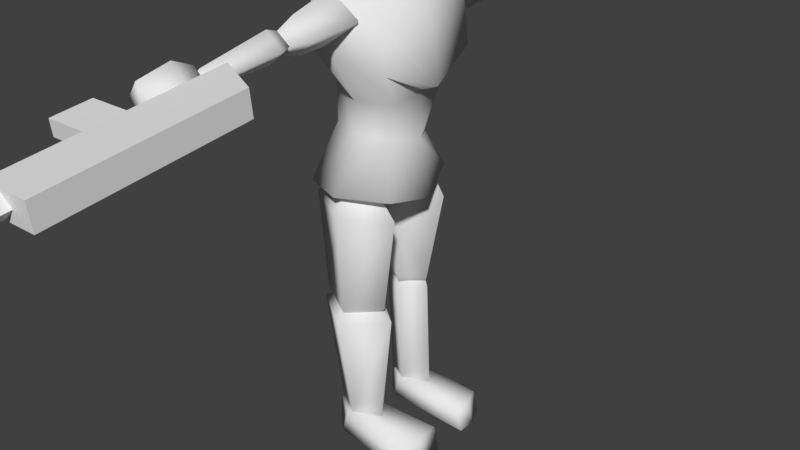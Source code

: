 # Source: zombiegunner.blend  (saved by Blender 2.78.0; exported with 4.5.12 LTS)
import bpy
from mathutils import Matrix  # noqa: F401  (used for matrix-valued properties, if any)

bpy.ops.wm.read_factory_settings(use_empty=True)
scene = bpy.context.scene
scene.name = 'Scene'

# ---- collections
col_collection_1 = bpy.data.collections.new('Collection 1'); scene.collection.children.link(col_collection_1)

# ---- materials (node trees are filled in below, after node groups)
mat_vc = bpy.data.materials.new('vc')
mat_vc.alpha_threshold = 0.0
mat_vc.use_transparent_shadow = False
mat_vc.roughness = 0.5
mat_vc.line_color = (0.0, 0.0, 0.0, 1.0)

# ---- material node trees

# ---- world
world_world = bpy.data.worlds.new('World'); scene.world = world_world
world_world.color = (0.05088, 0.05088, 0.05088)
world_world.use_sun_shadow = False
world_world.sun_shadow_jitter_overblur = 0.0
world_world.cycles.sampling_method = 'MANUAL'

# ---- meshes
me_cube_001 = bpy.data.meshes.new('Cube.001')
me_cube_001.from_pydata([(-3.671, -2.55, 30.03), (-3.695, -2.55, 31.92), (-3.671, -0.6448, 30.03), (-3.695, -0.6448, 31.92), (-1.981, -2.55, 31.54), (-2.005, -2.55, 33.43), (-1.776, -0.6448, 31.72), (-1.8, -0.6448, 33.62), (-2.928, -1.358, 31.07), (-2.943, -1.358, 32.21), (-2.928, 1.307, 31.07), (-2.943, 1.307, 32.21), (-2.582, -1.358, 31.38), (-2.597, -1.358, 32.52), (-2.582, 1.307, 31.38), (-2.597, 1.307, 32.52), (-4.111, -1.811, 30.56), (-4.12, -1.417, 31.29), (-4.101, -1.421, 29.82), (-4.111, -1.027, 30.56), (-3.351, -1.811, 31.27), (-3.36, -1.417, 32.01), (-3.342, -1.421, 30.54), (-3.351, -1.027, 31.27)], [], [(0, 1, 3, 2), (2, 3, 7, 6), (6, 7, 5, 4), (4, 5, 1, 0), (2, 6, 4, 0), (7, 3, 1, 5), (8, 9, 11, 10), (10, 11, 15, 14), (14, 15, 13, 12), (12, 13, 9, 8), (10, 14, 12, 8), (15, 11, 9, 13), (16, 17, 19, 18), (18, 19, 23, 22), (22, 23, 21, 20), (20, 21, 17, 16), (18, 22, 20, 16), (23, 19, 17, 21)])
_ca = me_cube_001.color_attributes.new('Col', 'BYTE_COLOR', 'CORNER')
_ca.data.foreach_set('color', [0.0382, 0.0382, 0.04971, 1.0, 0.0382, 0.0382, 0.04971, 1.0, 0.03955, 0.03955, 0.05127, 1.0, 0.0382, 0.0382, 0.04971, 1.0, 0.0382, 0.0382, 0.04971, 1.0, 0.03955, 0.03955, 0.05127, 1.0, 0.03955, 0.03955, 0.05127, 1.0, 0.03955, 0.03955, 0.05127, 1.0, 0.0382, 0.0382, 0.04971, 1.0, 0.0382, 0.0382, 0.04971, 1.0, 0.0382, 0.0382, 0.04817, 1.0, 0.03955, 0.03955, 0.05127, 1.0, 0.03955, 0.03955, 0.05127, 1.0, 0.0382, 0.0382, 0.04817, 1.0, 0.0382, 0.0382, 0.04971, 1.0, 0.0382, 0.0382, 0.04971, 1.0, 0.03689, 0.03689, 0.04817, 1.0, 0.03955, 0.03955, 0.05127, 1.0, 0.03955, 0.03955, 0.05127, 1.0, 0.0382, 0.0382, 0.04971, 1.0, 0.03955, 0.03955, 0.05127, 1.0, 0.03955, 0.03955, 0.05127, 1.0, 0.0382, 0.0382, 0.04971, 1.0, 0.03955, 0.03955, 0.05127, 1.0, 0.01938, 0.01938, 0.02416, 1.0, 0.01938, 0.01938, 0.02416, 1.0, 0.01938, 0.01938, 0.02416, 1.0, 0.01938, 0.01938, 0.02416, 1.0, 0.01938, 0.01938, 0.02416, 1.0, 0.02029, 0.02029, 0.02519, 1.0, 0.01938, 0.01938, 0.02416, 1.0, 0.01938, 0.01938, 0.02416, 1.0, 0.01938, 0.01938, 0.02416, 1.0, 0.01938, 0.01938, 0.02416, 1.0, 0.01938, 0.01938, 0.02416, 1.0, 0.02029, 0.02029, 0.02519, 1.0, 1.0, 1.0, 1.0, 1.0, 1.0, 1.0, 1.0, 1.0, 1.0, 1.0, 1.0, 1.0, 1.0, 1.0, 1.0, 1.0, 0.02029, 0.02029, 0.02519, 1.0, 0.01938, 0.01938, 0.02416, 1.0, 0.01938, 0.01938, 0.02416, 1.0, 0.01938, 0.01938, 0.02416, 1.0, 0.01938, 0.01938, 0.02416, 1.0, 0.01938, 0.01938, 0.02416, 1.0, 0.01938, 0.01938, 0.02416, 1.0, 0.01938, 0.01938, 0.02416, 1.0, 0.01938, 0.01938, 0.02416, 1.0, 0.01938, 0.01938, 0.02416, 1.0, 0.01938, 0.01938, 0.02416, 1.0, 0.01938, 0.01938, 0.02416, 1.0, 0.01938, 0.01938, 0.02416, 1.0, 0.01938, 0.01938, 0.02416, 1.0, 0.01938, 0.01938, 0.02416, 1.0, 0.01938, 0.01938, 0.02416, 1.0, 1.0, 1.0, 1.0, 1.0, 1.0, 1.0, 1.0, 1.0, 1.0, 1.0, 1.0, 1.0, 1.0, 1.0, 1.0, 1.0, 0.01938, 0.01938, 0.02416, 1.0, 0.01938, 0.01938, 0.02416, 1.0, 0.01938, 0.01938, 0.02416, 1.0, 0.01938, 0.01938, 0.02416, 1.0, 0.01938, 0.01938, 0.02416, 1.0, 0.01938, 0.01938, 0.02416, 1.0, 0.01938, 0.01938, 0.02416, 1.0, 0.01938, 0.01938, 0.02416, 1.0, 0.01938, 0.01938, 0.02416, 1.0, 0.01938, 0.01938, 0.02416, 1.0, 0.01938, 0.01938, 0.02416, 1.0, 0.01938, 0.01938, 0.02416, 1.0])
me_cube_001.materials.append(mat_vc)
me_cube_001.use_remesh_preserve_volume = False
me_cube_001.use_remesh_preserve_attributes = False
me_cube_001.use_mirror_vertex_groups = False
me_cube_001.use_paint_bone_selection = False
me_cube_001.use_paint_mask = True
me_cube_001.update()
me_cube = bpy.data.meshes.new('Cube')
me_cube.from_pydata([(1.126, 1.115, 5.922), (0.7491, -1.013, 6.504), (0.7608, 0.625, 7.499), (0.4474, -0.7134, 7.281), (1.365, 1.106, 9.301), (1.307, -1.136, 9.007), (1.847, 0.5282, 10.84), (1.397, -0.8894, 10.35), (0.4173, 0.02973, 3.5), (0.09656, 0.04262, 5.602), (0.8489, 0.7349, 3.5), (0.8274, 1.2, 5.77), (0.8519, -0.4986, 3.5), (0.8234, -0.9602, 5.676), (1.322, 0.005031, 3.5), (1.537, 0.008034, 5.73), (0.555, 0.01409, 3.066), (0.8308, 0.3512, 3.066), (0.8636, -0.3795, 3.066), (1.19, -0.01307, 3.066), (0.3444, 0.03968, 6.593), (0.6968, 0.7532, 6.593), (0.7219, -0.4391, 6.593), (1.131, 0.01098, 6.593), (1.423, 0.02399, 6.701), (0.825, -0.111, 7.248), (1.619, 0.02399, 9.372), (1.805, 0.02399, 10.86), (0.5502, -0.008178, 0.5646), (0.4117, 0.03058, 3.226), (0.8707, 0.5324, 0.5691), (0.8563, 0.6579, 3.23), (0.8736, -0.6012, 0.5691), (0.8536, -0.5146, 3.23), (1.218, -0.0359, 0.5691), (1.336, 0.006854, 3.23), (0.7481, -0.01062, 0.2331), (0.8768, 0.2987, 0.2395), (0.8921, -0.3416, 0.2331), (1.045, -0.03346, 0.2331), (0.6083, 0.0109, 3.566), (0.8424, 0.36, 3.575), (0.8632, -0.3918, 3.575), (1.202, -0.01324, 3.575), (2.431, 0.02146, 9.174), (1.399, 0.03016, 9.476), (2.507, 0.7841, 9.854), (1.482, 0.6135, 10.17), (2.508, -0.8152, 9.858), (1.457, -0.6093, 9.998), (2.591, -0.01766, 10.6), (1.7, 0.002338, 10.78), (3.006, 0.007286, 9.611), (3.035, 0.2343, 9.823), (3.029, -0.2578, 9.817), (3.054, -0.01101, 10.04), (1.061, 0.02501, 9.791), (1.088, 0.309, 10.03), (1.09, -0.3026, 10.05), (1.121, 0.005378, 10.33), (4.783, -0.01239, 9.422), (2.801, 0.01211, 9.22), (4.807, 0.2317, 9.636), (2.94, 0.2566, 9.821), (4.807, -0.2801, 9.638), (3.31, -0.6006, 10.11), (4.833, -0.02491, 9.871), (3.191, -0.01455, 10.53), (4.99, -0.01349, 9.506), (5.001, 0.1145, 9.609), (5.003, -0.1629, 9.621), (5.016, -0.02381, 9.743), (2.916, 0.005976, 9.613), (2.94, 0.2566, 9.821), (2.941, -0.2831, 9.836), (2.741, -0.01135, 10.25), (0.8995, -0.8829, 8.594), (0.7751, 0.8258, 8.611), (1.222, -0.1046, 8.596), (0.4946, -1.851, 0.004957), (0.5064, -1.695, 0.535), (0.6158, 0.2692, 0.004957), (0.5308, 0.04514, 0.666), (1.379, -1.661, 0.004957), (1.336, -1.574, 0.5296), (1.227, 0.2924, 0.004957), (1.312, 0.03741, 0.6583), (0.9212, 0.6169, 0.004957), (0.9212, 0.5706, 0.6892), (0.9366, -1.856, 0.004957), (0.9212, -1.728, 0.5433), (4.837, 0.04886, 9.318), (4.868, -0.2617, 9.622), (4.868, 0.3539, 9.627), (4.899, 0.04336, 9.931), (6.03, 0.04134, 9.052), (5.94, -0.5207, 9.485), (5.941, 0.6058, 9.495), (6.147, 0.03176, 10.05), (5.321, 0.7204, 9.59), (5.388, 0.03592, 10.26), (5.253, 0.04803, 8.908), (5.32, -0.6365, 9.578), (0.545, 0.06093, 10.73), (0.3937, 0.04968, 11.54), (0.08441, 0.02962, 10.28), (0.2692, -0.1887, 11.72), (0.6822, -0.7872, 11.18), (0.6786, -0.7782, 12.64), (0.6463, 0.1387, 11.43), (0.6907, -0.08206, 12.56), (0.707, 0.2878, 11.89), (0.6788, -1.053, 11.85), (-1.093, 1.115, 6.138), (-1.031, -1.013, 6.198), (0.0, -1.201, 6.012), (-0.1343, 1.272, 6.097), (-0.7608, 0.625, 7.499), (-0.7707, -0.7134, 7.455), (3.765e-15, -0.9488, 7.277), (1.288e-08, 0.93, 7.502), (-1.374, 0.7841, 9.301), (-1.307, -1.136, 9.007), (-0.5421, 1.256, 9.356), (0.0, -1.385, 8.511), (-1.561, 0.4313, 10.75), (-1.11, -0.8894, 9.755), (-1.643e-08, 0.6935, 11.0), (0.0, -1.123, 10.34), (-0.2691, 0.017, 3.5), (-0.09656, 0.04262, 5.602), (-0.8452, 0.9582, 3.5), (-0.8274, 1.2, 5.77), (-0.8492, -0.6882, 3.5), (-0.8234, -0.9602, 5.676), (-1.476, -0.01597, 3.5), (-1.537, 0.008034, 5.73), (-0.555, 0.01409, 3.066), (-0.8308, 0.3512, 3.066), (-0.8636, -0.3795, 3.066), (-1.19, -0.01307, 3.066), (-0.4604, 0.03968, 6.336), (-0.8128, 0.7532, 6.336), (-0.838, -0.4391, 6.336), (-1.247, 0.01098, 6.336), (-1.597, 0.02399, 6.229), (0.2901, 0.02399, 5.632), (-1.041, -0.111, 7.505), (-1.619, 0.02399, 9.372), (-1.586, 0.02399, 10.69), (0.0, 0.02399, 10.99), (-0.5502, -0.008178, 0.5646), (-0.1155, 0.02103, 3.225), (-0.8707, 0.5324, 0.5691), (-0.8509, 1.059, 3.231), (-0.8736, -0.6012, 0.5691), (-0.8465, -0.8809, 3.231), (-1.218, -0.0359, 0.5691), (-1.645, -0.01822, 3.231), (-0.7481, -0.01062, 0.2331), (-0.8768, 0.2987, 0.2395), (-0.8921, -0.3416, 0.2331), (-1.045, -0.03346, 0.2331), (-0.6083, 0.0109, 3.566), (-0.8424, 0.36, 3.575), (-0.8632, -0.3918, 3.575), (-1.202, -0.01324, 3.575), (-2.464, 0.009507, 9.469), (-1.399, 0.03016, 9.476), (-2.508, 0.4496, 9.861), (-1.458, 0.6135, 10.0), (-2.509, -0.4733, 9.864), (-1.457, -0.6093, 9.998), (-2.556, -0.01307, 10.29), (-1.521, 0.002338, 10.57), (-3.006, 0.007286, 9.611), (-3.035, 0.2343, 9.823), (-3.029, -0.2578, 9.817), (-3.054, -0.01101, 10.04), (-1.061, 0.02501, 9.791), (-1.088, 0.309, 10.03), (-1.09, -0.3026, 10.05), (-1.121, 0.005378, 10.33), (-4.783, -0.01239, 9.422), (-3.167, 0.00516, 9.491), (-4.807, 0.2317, 9.636), (-3.203, 0.3708, 9.816), (-4.807, -0.2801, 9.638), (-3.203, -0.3956, 9.814), (-4.833, -0.02491, 9.871), (-3.242, -0.01228, 10.17), (-4.99, -0.01349, 9.506), (-5.001, 0.1145, 9.609), (-5.003, -0.1629, 9.621), (-5.016, -0.02381, 9.743), (-2.916, 0.005976, 9.613), (-2.94, 0.2566, 9.821), (-2.941, -0.2831, 9.836), (-2.968, -0.01135, 10.08), (1.522e-08, 1.129, 8.515), (-0.7324, -0.8829, 8.224), (0.0, -1.001, 8.358), (-0.5364, 0.8258, 8.301), (-1.055, -0.1046, 8.226), (-0.3608, -1.869, 0.004957), (-0.3376, -1.707, 0.5347), (-0.6158, 0.2692, 0.004957), (-0.5308, 0.04514, 0.666), (-1.513, -1.622, 0.004957), (-1.505, -1.537, 0.5269), (-1.227, 0.2924, 0.004957), (-1.312, 0.03741, 0.6583), (-0.9212, 0.6169, 0.004957), (-0.9212, 0.5706, 0.6892), (-0.9366, -1.877, 0.004957), (-0.9212, -1.753, 0.5463), (-4.837, 0.04886, 9.318), (-4.868, -0.2617, 9.622), (-4.868, 0.3539, 9.627), (-4.899, 0.04336, 9.931), (-6.03, 0.04134, 9.052), (-5.951, -0.4285, 9.516), (-5.952, 0.5124, 9.525), (-6.124, 0.03295, 9.989), (-5.321, 0.603, 9.589), (-5.376, 0.03697, 10.14), (-5.265, 0.04698, 9.025), (-5.32, -0.5191, 9.579), (-0.3565, -0.4042, 10.33), (-0.1492, 0.4236, 10.36), (-1.096e-08, 0.367, 10.83), (0.0, 0.1858, 11.48), (-0.1658, -0.5748, 10.58), (0.0, -0.5631, 11.38), (-0.7605, 0.06093, 10.66), (-0.3937, 0.04968, 11.54), (-0.358, 0.02962, 10.37), (0.0, -0.03866, 11.75), (0.0, -0.3594, 11.7), (-0.2692, -0.1887, 11.72), (0.0, -1.079, 10.87), (0.0, -1.022, 12.83), (0.0, 0.2476, 11.34), (0.0, 0.3684, 12.85), (-0.4154, -0.7872, 11.1), (-0.621, -0.8358, 12.62), (-0.6463, 0.1387, 11.43), (-0.8922, 0.06761, 12.29), (5.186e-08, -1.363, 11.58), (1.226e-08, 0.6522, 11.96), (-0.7473, 0.2878, 11.51), (-0.673, -1.053, 11.6), (2.426e-08, -1.443, 12.06), (1.025e-08, 0.609, 12.31), (0.7007, 0.293, 12.26), (0.6787, -1.02, 12.22), (-0.8964, 0.293, 12.07), (-0.8399, -1.1, 12.02)], [], [(24, 1, 115, 146), (201, 76, 5, 124), (24, 25, 3, 1), (1, 3, 119, 115), (4, 123, 127, 6), (2, 0, 116, 120), (78, 77, 4, 26), (77, 199, 123, 4), (27, 150, 128, 7), (124, 5, 7, 128), (26, 4, 6, 27), (8, 9, 11, 10), (10, 11, 15, 14), (14, 15, 13, 12), (12, 13, 9, 8), (10, 14, 19, 17), (11, 9, 20, 21), (17, 19, 18, 16), (8, 10, 17, 16), (14, 12, 18, 19), (12, 8, 16, 18), (23, 21, 20, 22), (9, 13, 22, 20), (15, 11, 21, 23), (13, 15, 23, 22), (5, 26, 27, 7), (6, 127, 150, 27), (76, 78, 26, 5), (0, 2, 25, 24), (0, 24, 146, 116), (28, 29, 31, 30), (30, 31, 35, 34), (34, 35, 33, 32), (32, 33, 29, 28), (30, 34, 39, 37), (31, 29, 40, 41), (37, 39, 38, 36), (28, 30, 37, 36), (34, 32, 38, 39), (32, 28, 36, 38), (43, 41, 40, 42), (29, 33, 42, 40), (35, 31, 41, 43), (33, 35, 43, 42), (44, 45, 47, 46), (46, 47, 51, 50), (50, 51, 49, 48), (48, 49, 45, 44), (46, 50, 55, 53), (47, 45, 56, 57), (53, 55, 54, 52), (44, 46, 53, 52), (50, 48, 54, 55), (48, 44, 52, 54), (59, 57, 56, 58), (45, 49, 58, 56), (51, 47, 57, 59), (49, 51, 59, 58), (60, 61, 63, 62), (62, 63, 67, 66), (66, 67, 65, 64), (64, 65, 61, 60), (62, 66, 71, 69), (63, 61, 72, 73), (69, 71, 70, 68), (60, 62, 69, 68), (66, 64, 70, 71), (64, 60, 68, 70), (75, 73, 72, 74), (61, 65, 74, 72), (67, 63, 73, 75), (65, 67, 75, 74), (3, 25, 78, 76), (2, 120, 199, 77), (25, 2, 77, 78), (119, 3, 76, 201), (79, 80, 82, 81), (87, 88, 86, 85), (85, 86, 84, 83), (89, 90, 80, 79), (87, 85, 83, 89), (88, 82, 80, 90), (86, 88, 90, 84), (81, 87, 89, 79), (83, 84, 90, 89), (81, 82, 88, 87), (91, 92, 94, 93), (99, 100, 98, 97), (98, 95, 97), (101, 102, 92, 91), (99, 97, 95, 101), (100, 94, 92, 102), (98, 100, 102, 96), (93, 99, 101, 91), (95, 96, 102, 101), (93, 94, 100, 99), (98, 96, 95), (233, 104, 106, 238), (230, 231, 104, 103), (103, 104, 233, 232), (104, 231, 237, 106), (230, 103, 105, 229), (103, 232, 228, 105), (106, 237, 238), (107, 112, 248, 240), (253, 243, 110, 254), (254, 110, 108, 255), (255, 108, 241, 252), (242, 109, 107, 240), (110, 243, 241, 108), (109, 111, 112, 107), (242, 249, 111, 109), (145, 146, 115, 114), (201, 124, 122, 200), (145, 114, 118, 147), (114, 115, 119, 118), (121, 125, 127, 123), (117, 120, 116, 113), (203, 148, 121, 202), (202, 121, 123, 199), (149, 126, 128, 150), (124, 128, 126, 122), (148, 149, 125, 121), (129, 131, 132, 130), (131, 135, 136, 132), (135, 133, 134, 136), (133, 129, 130, 134), (131, 138, 140, 135), (132, 142, 141, 130), (138, 137, 139, 140), (129, 137, 138, 131), (135, 140, 139, 133), (133, 139, 137, 129), (144, 143, 141, 142), (130, 141, 143, 134), (136, 144, 142, 132), (134, 143, 144, 136), (122, 126, 149, 148), (125, 149, 150, 127), (200, 122, 148, 203), (113, 145, 147, 117), (113, 116, 146, 145), (151, 153, 154, 152), (153, 157, 158, 154), (157, 155, 156, 158), (155, 151, 152, 156), (153, 160, 162, 157), (154, 164, 163, 152), (160, 159, 161, 162), (151, 159, 160, 153), (157, 162, 161, 155), (155, 161, 159, 151), (166, 165, 163, 164), (152, 163, 165, 156), (158, 166, 164, 154), (156, 165, 166, 158), (167, 169, 170, 168), (169, 173, 174, 170), (173, 171, 172, 174), (171, 167, 168, 172), (169, 176, 178, 173), (170, 180, 179, 168), (176, 175, 177, 178), (167, 175, 176, 169), (173, 178, 177, 171), (171, 177, 175, 167), (182, 181, 179, 180), (168, 179, 181, 172), (174, 182, 180, 170), (172, 181, 182, 174), (183, 185, 186, 184), (185, 189, 190, 186), (189, 187, 188, 190), (187, 183, 184, 188), (185, 192, 194, 189), (186, 196, 195, 184), (192, 191, 193, 194), (183, 191, 192, 185), (189, 194, 193, 187), (187, 193, 191, 183), (198, 197, 195, 196), (184, 195, 197, 188), (190, 198, 196, 186), (188, 197, 198, 190), (118, 200, 203, 147), (117, 202, 199, 120), (147, 203, 202, 117), (119, 201, 200, 118), (204, 206, 207, 205), (212, 210, 211, 213), (210, 208, 209, 211), (214, 204, 205, 215), (212, 214, 208, 210), (213, 215, 205, 207), (211, 209, 215, 213), (206, 204, 214, 212), (208, 214, 215, 209), (206, 212, 213, 207), (216, 218, 219, 217), (224, 222, 223, 225), (223, 222, 220), (226, 216, 217, 227), (224, 226, 220, 222), (225, 227, 217, 219), (223, 221, 227, 225), (218, 216, 226, 224), (220, 226, 227, 221), (218, 224, 225, 219), (223, 220, 221), (233, 238, 239, 235), (230, 234, 235, 231), (234, 232, 233, 235), (235, 239, 237, 231), (230, 229, 236, 234), (234, 236, 228, 232), (239, 238, 237), (244, 240, 248, 251), (253, 256, 247, 243), (256, 257, 245, 247), (257, 252, 241, 245), (242, 240, 244, 246), (247, 245, 241, 243), (246, 244, 251, 250), (242, 246, 250, 249), (251, 248, 252, 257), (250, 251, 257, 256), (249, 250, 256, 253), (112, 255, 252, 248), (111, 254, 255, 112), (249, 253, 254, 111)])
me_cube.polygons.foreach_set('use_smooth', [True] * 230)
_ca = me_cube.color_attributes.new('Col', 'BYTE_COLOR', 'CORNER')
_ca.data.foreach_set('color', [0.02122, 0.02122, 0.02956, 1.0, 0.02217, 0.02217, 0.03071, 1.0, 0.02122, 0.02122, 0.02956, 1.0, 0.02122, 0.02122, 0.02956, 1.0, 0.009721, 0.009721, 0.0137, 1.0, 0.009721, 0.009721, 0.0137, 1.0, 0.01033, 0.01033, 0.01444, 1.0, 0.009721, 0.009721, 0.0137, 1.0, 0.04374, 0.04374, 0.06301, 1.0, 0.05951, 0.016, 0.0185, 1.0, 0.05951, 0.01681, 0.02029, 1.0, 0.04374, 0.04374, 0.06301, 1.0, 0.04374, 0.04374, 0.06301, 1.0, 0.05951, 0.01681, 0.02029, 1.0, 0.06125, 0.01521, 0.01764, 1.0, 0.04374, 0.04374, 0.06301, 1.0, 0.05781, 0.01938, 0.02416, 1.0, 0.0865, 0.05127, 0.04667, 1.0, 0.08866, 0.07619, 0.07227, 1.0, 0.04519, 0.04519, 0.0648, 1.0, 0.02315, 0.01764, 0.02122, 1.0, 0.04519, 0.04519, 0.0648, 1.0, 0.04374, 0.04374, 0.06301, 1.0, 0.01521, 0.01521, 0.02029, 1.0, 0.01033, 0.01033, 0.01444, 1.0, 0.01033, 0.01033, 0.01444, 1.0, 0.01033, 0.01033, 0.01444, 1.0, 0.01033, 0.01033, 0.01444, 1.0, 0.01033, 0.01033, 0.01444, 1.0, 0.01033, 0.01033, 0.01444, 1.0, 0.01096, 0.01096, 0.01521, 1.0, 0.01033, 0.01033, 0.01444, 1.0, 0.01033, 0.01033, 0.01444, 1.0, 0.01096, 0.01096, 0.01521, 1.0, 0.01096, 0.01096, 0.01521, 1.0, 0.01033, 0.01033, 0.01444, 1.0, 0.04374, 0.04374, 0.06301, 1.0, 0.04374, 0.04374, 0.06301, 1.0, 0.01444, 0.01444, 0.01938, 1.0, 0.05613, 0.02029, 0.02624, 1.0, 0.04519, 0.04092, 0.05781, 1.0, 0.01681, 0.01521, 0.02029, 1.0, 0.01521, 0.01521, 0.02029, 1.0, 0.01521, 0.01521, 0.02029, 1.0, 0.05951, 0.01444, 0.01681, 1.0, 0.2307, 0.1779, 0.09759, 1.0, 0.2307, 0.1779, 0.09759, 1.0, 0.05951, 0.01444, 0.01681, 1.0, 0.05951, 0.01444, 0.01681, 1.0, 0.2307, 0.1779, 0.09759, 1.0, 0.2307, 0.1779, 0.09759, 1.0, 0.05951, 0.01444, 0.01681, 1.0, 0.06125, 0.01521, 0.01764, 1.0, 0.2307, 0.1779, 0.09759, 1.0, 0.2307, 0.1779, 0.09759, 1.0, 0.05951, 0.01444, 0.01681, 1.0, 0.06125, 0.01521, 0.01764, 1.0, 0.2307, 0.1779, 0.09759, 1.0, 0.2307, 0.1779, 0.09759, 1.0, 0.05951, 0.01444, 0.01681, 1.0, 0.05951, 0.01444, 0.01681, 1.0, 0.05951, 0.01444, 0.01681, 1.0, 0.06125, 0.01521, 0.01764, 1.0, 0.06125, 0.01521, 0.01764, 1.0, 0.2232, 0.1779, 0.0999, 1.0, 0.2307, 0.1779, 0.09759, 1.0, 0.2307, 0.1779, 0.09759, 1.0, 0.2307, 0.1779, 0.09759, 1.0, 0.05781, 0.01444, 0.01681, 1.0, 0.05781, 0.01444, 0.01681, 1.0, 0.05951, 0.01521, 0.01764, 1.0, 0.05781, 0.01444, 0.01681, 1.0, 0.05951, 0.01444, 0.01681, 1.0, 0.05951, 0.01444, 0.01681, 1.0, 0.0648, 0.0185, 0.02217, 1.0, 0.06125, 0.01521, 0.01764, 1.0, 0.06125, 0.01521, 0.01764, 1.0, 0.05951, 0.01444, 0.01681, 1.0, 0.06125, 0.01521, 0.01764, 1.0, 0.06125, 0.01521, 0.01764, 1.0, 0.06125, 0.01521, 0.01764, 1.0, 0.06125, 0.01521, 0.01764, 1.0, 0.06125, 0.016, 0.0185, 1.0, 0.06125, 0.01521, 0.01764, 1.0, 0.1812, 0.162, 0.1144, 1.0, 0.2307, 0.1779, 0.09759, 1.0, 0.2307, 0.1779, 0.09759, 1.0, 0.2122, 0.1714, 0.1022, 1.0, 0.2307, 0.1779, 0.09759, 1.0, 0.2307, 0.1779, 0.09759, 1.0, 0.2346, 0.1812, 0.09531, 1.0, 0.2307, 0.1779, 0.09759, 1.0, 0.2307, 0.1779, 0.09759, 1.0, 0.2307, 0.1779, 0.09759, 1.0, 0.2307, 0.1812, 0.09531, 1.0, 0.2307, 0.1779, 0.09759, 1.0, 0.2307, 0.1779, 0.09759, 1.0, 0.2307, 0.1779, 0.09759, 1.0, 0.2307, 0.1779, 0.09759, 1.0, 0.2307, 0.1779, 0.09759, 1.0, 0.04374, 0.04374, 0.06301, 1.0, 0.04374, 0.04374, 0.06301, 1.0, 0.01521, 0.01521, 0.02029, 1.0, 0.01444, 0.01444, 0.01938, 1.0, 0.01096, 0.01096, 0.01521, 1.0, 0.01096, 0.01096, 0.01521, 1.0, 0.01033, 0.01033, 0.01444, 1.0, 0.01033, 0.01033, 0.01444, 1.0, 0.01033, 0.01033, 0.01444, 1.0, 0.01096, 0.01096, 0.01521, 1.0, 0.01033, 0.01033, 0.01444, 1.0, 0.01033, 0.01033, 0.01444, 1.0, 0.04519, 0.04519, 0.0648, 1.0, 0.02315, 0.01764, 0.02122, 1.0, 0.05448, 0.016, 0.0185, 1.0, 0.04231, 0.04231, 0.05951, 1.0, 0.02122, 0.02122, 0.02956, 1.0, 0.02122, 0.02122, 0.02956, 1.0, 0.02122, 0.02122, 0.02956, 1.0, 0.02217, 0.02217, 0.03071, 1.0, 0.01521, 0.01521, 0.02029, 1.0, 0.05951, 0.01444, 0.01681, 1.0, 0.05951, 0.01444, 0.01681, 1.0, 0.01764, 0.01764, 0.02217, 1.0, 0.01444, 0.01444, 0.01938, 1.0, 0.05951, 0.01444, 0.01681, 1.0, 0.05951, 0.01444, 0.01681, 1.0, 0.01521, 0.01521, 0.02029, 1.0, 0.01521, 0.01521, 0.02029, 1.0, 0.05951, 0.01444, 0.01681, 1.0, 0.05781, 0.01521, 0.01764, 1.0, 0.01521, 0.01521, 0.02029, 1.0, 0.01444, 0.01444, 0.01938, 1.0, 0.05951, 0.01444, 0.01681, 1.0, 0.05951, 0.01444, 0.01681, 1.0, 0.01444, 0.01444, 0.01938, 1.0, 0.01521, 0.01521, 0.02029, 1.0, 0.01521, 0.01521, 0.02029, 1.0, 0.01444, 0.01444, 0.01938, 1.0, 0.01444, 0.01444, 0.01938, 1.0, 0.05951, 0.01444, 0.01681, 1.0, 0.05951, 0.01444, 0.01681, 1.0, 0.05781, 0.01521, 0.01764, 1.0, 0.05951, 0.01521, 0.01764, 1.0, 1.0, 1.0, 1.0, 1.0, 1.0, 1.0, 1.0, 1.0, 1.0, 1.0, 1.0, 1.0, 1.0, 1.0, 1.0, 1.0, 0.01521, 0.01521, 0.02029, 1.0, 0.01764, 0.01764, 0.02217, 1.0, 0.016, 0.016, 0.02122, 1.0, 0.01521, 0.01444, 0.01938, 1.0, 0.016, 0.01521, 0.02029, 1.0, 0.016, 0.01521, 0.02029, 1.0, 0.016, 0.01521, 0.02029, 1.0, 0.016, 0.01521, 0.02029, 1.0, 0.01521, 0.01521, 0.02029, 1.0, 0.01521, 0.01521, 0.02029, 1.0, 0.01521, 0.01444, 0.01938, 1.0, 0.01521, 0.01444, 0.01938, 1.0, 0.05951, 0.01444, 0.01681, 1.0, 0.06125, 0.01521, 0.01764, 1.0, 0.05951, 0.01444, 0.01681, 1.0, 0.05951, 0.01444, 0.01681, 1.0, 0.05781, 0.01521, 0.01764, 1.0, 0.05781, 0.01521, 0.01764, 1.0, 0.05951, 0.01444, 0.01681, 1.0, 0.05951, 0.01444, 0.01681, 1.0, 0.05951, 0.01444, 0.01681, 1.0, 0.05951, 0.01444, 0.01681, 1.0, 0.05951, 0.01444, 0.01681, 1.0, 0.05951, 0.01444, 0.01681, 1.0, 0.05781, 0.01521, 0.01764, 1.0, 0.05951, 0.01444, 0.01681, 1.0, 0.05951, 0.01444, 0.01681, 1.0, 0.05951, 0.01444, 0.01681, 1.0, 0.2346, 0.1812, 0.09531, 1.0, 0.2346, 0.1812, 0.09531, 1.0, 0.2346, 0.1812, 0.09531, 1.0, 0.2346, 0.1812, 0.09531, 1.0, 0.2346, 0.1812, 0.09531, 1.0, 0.2346, 0.1812, 0.09531, 1.0, 0.2307, 0.1779, 0.09759, 1.0, 0.2346, 0.1812, 0.09531, 1.0, 0.2346, 0.1812, 0.09531, 1.0, 0.2307, 0.1779, 0.09759, 1.0, 0.2307, 0.1779, 0.09759, 1.0, 0.2307, 0.1779, 0.09759, 1.0, 0.2195, 0.1746, 0.1022, 1.0, 0.2307, 0.1779, 0.09759, 1.0, 0.2307, 0.1779, 0.09759, 1.0, 0.2307, 0.1779, 0.09759, 1.0, 0.06125, 0.01521, 0.01764, 1.0, 0.06301, 0.016, 0.0185, 1.0, 0.06125, 0.01521, 0.01764, 1.0, 0.06125, 0.01521, 0.01764, 1.0, 0.2346, 0.1812, 0.09531, 1.0, 0.2346, 0.1812, 0.09531, 1.0, 0.2346, 0.1812, 0.09531, 1.0, 0.2307, 0.1779, 0.09759, 1.0, 0.107, 0.1301, 0.159, 1.0, 0.107, 0.1301, 0.159, 1.0, 0.107, 0.1301, 0.159, 1.0, 0.107, 0.1301, 0.159, 1.0, 0.06125, 0.01521, 0.01764, 1.0, 0.06125, 0.01521, 0.01764, 1.0, 0.06301, 0.016, 0.0185, 1.0, 0.06125, 0.01521, 0.01764, 1.0, 0.06301, 0.016, 0.0185, 1.0, 0.06301, 0.016, 0.0185, 1.0, 0.06125, 0.01521, 0.01764, 1.0, 0.06125, 0.01521, 0.01764, 1.0, 0.06125, 0.016, 0.0185, 1.0, 0.06125, 0.01521, 0.01764, 1.0, 0.06125, 0.01521, 0.01764, 1.0, 0.06301, 0.016, 0.0185, 1.0, 1.0, 1.0, 1.0, 1.0, 1.0, 1.0, 1.0, 1.0, 1.0, 1.0, 1.0, 1.0, 1.0, 1.0, 1.0, 1.0, 0.2307, 0.1779, 0.09759, 1.0, 0.2307, 0.1779, 0.09759, 1.0, 0.2346, 0.1812, 0.0999, 1.0, 0.2346, 0.1812, 0.0999, 1.0, 0.2307, 0.1779, 0.09759, 1.0, 0.2346, 0.1812, 0.09531, 1.0, 0.2307, 0.1779, 0.09759, 1.0, 0.2307, 0.1779, 0.09759, 1.0, 0.2307, 0.1779, 0.09759, 1.0, 0.2307, 0.1779, 0.09759, 1.0, 0.2307, 0.1779, 0.09759, 1.0, 0.2346, 0.1812, 0.09531, 1.0, 0.4072, 0.4125, 0.3278, 1.0, 0.06125, 0.01521, 0.01764, 1.0, 0.06125, 0.01521, 0.01764, 1.0, 0.4072, 0.4125, 0.3278, 1.0, 0.4072, 0.4125, 0.3278, 1.0, 0.06125, 0.01521, 0.01764, 1.0, 0.06301, 0.016, 0.0185, 1.0, 0.4072, 0.4125, 0.3278, 1.0, 0.4072, 0.4125, 0.3278, 1.0, 0.06301, 0.016, 0.0185, 1.0, 0.05951, 0.01444, 0.01681, 1.0, 0.4072, 0.4125, 0.3278, 1.0, 0.4072, 0.4125, 0.3278, 1.0, 0.1095, 0.05448, 0.05127, 1.0, 0.08228, 0.02956, 0.03071, 1.0, 0.4072, 0.4125, 0.3278, 1.0, 0.807, 0.5841, 0.5395, 1.0, 0.8148, 0.5906, 0.5457, 1.0, 0.8148, 0.5906, 0.5457, 1.0, 0.807, 0.5841, 0.5395, 1.0, 0.05951, 0.01444, 0.01681, 1.0, 0.06125, 0.01521, 0.01764, 1.0, 0.05951, 0.01444, 0.01681, 1.0, 0.05951, 0.01444, 0.01681, 1.0, 0.807, 0.5841, 0.5395, 1.0, 0.807, 0.5841, 0.5395, 1.0, 0.807, 0.5841, 0.5395, 1.0, 0.807, 0.5841, 0.5395, 1.0, 0.4072, 0.4125, 0.3278, 1.0, 0.4072, 0.4125, 0.3278, 1.0, 0.4125, 0.4179, 0.3325, 1.0, 0.4072, 0.4125, 0.3278, 1.0, 0.4072, 0.4125, 0.3278, 1.0, 0.4072, 0.4125, 0.3278, 1.0, 0.4072, 0.4125, 0.3278, 1.0, 0.4072, 0.4125, 0.3278, 1.0, 0.4072, 0.4125, 0.3278, 1.0, 0.4072, 0.4125, 0.3278, 1.0, 0.4125, 0.4179, 0.3325, 1.0, 0.4072, 0.4125, 0.3278, 1.0, 0.05951, 0.01444, 0.01681, 1.0, 0.06125, 0.01521, 0.01764, 1.0, 0.05951, 0.01444, 0.01681, 1.0, 0.06125, 0.01521, 0.01764, 1.0, 0.06125, 0.01521, 0.01764, 1.0, 0.06125, 0.01521, 0.01764, 1.0, 0.05951, 0.01444, 0.01681, 1.0, 0.05951, 0.01444, 0.01681, 1.0, 0.0865, 0.0331, 0.0331, 1.0, 0.06125, 0.01521, 0.01764, 1.0, 0.06125, 0.01521, 0.01764, 1.0, 0.05951, 0.01444, 0.01681, 1.0, 0.05951, 0.01444, 0.01681, 1.0, 0.06301, 0.016, 0.0185, 1.0, 0.05951, 0.01444, 0.01681, 1.0, 0.05951, 0.01444, 0.01681, 1.0, 0.05951, 0.01681, 0.02029, 1.0, 0.05951, 0.016, 0.0185, 1.0, 0.05448, 0.02315, 0.02956, 1.0, 0.04374, 0.04374, 0.06301, 1.0, 0.02315, 0.01764, 0.02122, 1.0, 0.01521, 0.01521, 0.02029, 1.0, 0.01521, 0.01521, 0.02029, 1.0, 0.01444, 0.01444, 0.01938, 1.0, 0.06301, 0.016, 0.0185, 1.0, 0.07227, 0.02732, 0.02732, 1.0, 0.01444, 0.01444, 0.01938, 1.0, 0.05448, 0.02217, 0.02843, 1.0, 0.06125, 0.01521, 0.01764, 1.0, 0.05951, 0.01681, 0.02029, 1.0, 0.04374, 0.04374, 0.06301, 1.0, 0.04374, 0.04374, 0.06301, 1.0, 0.01444, 0.01444, 0.01938, 1.0, 0.01444, 0.01444, 0.01938, 1.0, 0.01444, 0.01444, 0.01938, 1.0, 0.01444, 0.01444, 0.01938, 1.0, 0.01521, 0.01521, 0.02029, 1.0, 0.01521, 0.01521, 0.02029, 1.0, 0.01521, 0.01521, 0.02029, 1.0, 0.01521, 0.01521, 0.02029, 1.0, 0.01521, 0.01521, 0.02029, 1.0, 0.01521, 0.01521, 0.02029, 1.0, 0.01444, 0.01444, 0.01938, 1.0, 0.01521, 0.01521, 0.02029, 1.0, 0.01521, 0.01521, 0.02029, 1.0, 0.01444, 0.01444, 0.01938, 1.0, 0.01444, 0.01444, 0.01938, 1.0, 0.01521, 0.01521, 0.02029, 1.0, 0.01521, 0.01521, 0.02029, 1.0, 0.01444, 0.01444, 0.02029, 1.0, 0.01444, 0.01444, 0.01938, 1.0, 0.01444, 0.01444, 0.01938, 1.0, 0.01521, 0.01521, 0.02029, 1.0, 0.01521, 0.01521, 0.02029, 1.0, 0.01444, 0.01444, 0.01938, 1.0, 0.01444, 0.01444, 0.01938, 1.0, 0.01521, 0.01521, 0.02029, 1.0, 0.01521, 0.01521, 0.02029, 1.0, 0.01444, 0.01444, 0.01938, 1.0, 0.01444, 0.01444, 0.01938, 1.0, 0.01521, 0.01521, 0.02029, 1.0, 0.01521, 0.01521, 0.02029, 1.0, 0.01444, 0.01444, 0.01938, 1.0, 0.01444, 0.01444, 0.01938, 1.0, 0.01521, 0.01521, 0.02029, 1.0, 0.01444, 0.01444, 0.01938, 1.0, 0.01444, 0.01444, 0.01938, 1.0, 0.01521, 0.01521, 0.02029, 1.0, 0.01444, 0.01444, 0.01938, 1.0, 0.01521, 0.01521, 0.02029, 1.0, 0.01521, 0.01521, 0.02029, 1.0, 0.01521, 0.01521, 0.02029, 1.0, 0.4125, 0.4179, 0.3325, 1.0, 0.4125, 0.4179, 0.3325, 1.0, 0.4072, 0.4125, 0.3278, 1.0, 0.4072, 0.4125, 0.3278, 1.0, 0.4072, 0.4125, 0.3278, 1.0, 0.4072, 0.4125, 0.3278, 1.0, 0.4072, 0.4125, 0.3278, 1.0, 0.4072, 0.4125, 0.3278, 1.0, 0.4072, 0.4125, 0.3278, 1.0, 0.4072, 0.4125, 0.3278, 1.0, 0.4125, 0.4179, 0.3325, 1.0, 0.4125, 0.4179, 0.3325, 1.0, 0.4072, 0.4125, 0.3278, 1.0, 0.4072, 0.4125, 0.3278, 1.0, 0.4125, 0.4179, 0.3325, 1.0, 0.4125, 0.4179, 0.3325, 1.0, 0.4125, 0.4179, 0.3325, 1.0, 0.4072, 0.4125, 0.3278, 1.0, 0.4072, 0.4125, 0.3278, 1.0, 0.4072, 0.4125, 0.3278, 1.0, 0.4072, 0.4125, 0.3278, 1.0, 0.4125, 0.4179, 0.3325, 1.0, 0.4072, 0.4125, 0.3278, 1.0, 0.4072, 0.4125, 0.3278, 1.0, 0.4072, 0.4125, 0.3278, 1.0, 0.4072, 0.4125, 0.3278, 1.0, 0.4072, 0.4125, 0.3278, 1.0, 0.4072, 0.4125, 0.3278, 1.0, 0.4125, 0.4179, 0.3325, 1.0, 0.4072, 0.4125, 0.3278, 1.0, 0.4072, 0.4125, 0.3278, 1.0, 0.4072, 0.4125, 0.3278, 1.0, 0.4072, 0.4125, 0.3278, 1.0, 0.4072, 0.4125, 0.3278, 1.0, 0.4072, 0.4125, 0.3278, 1.0, 0.4072, 0.4125, 0.3278, 1.0, 0.4072, 0.4125, 0.3278, 1.0, 0.4072, 0.4125, 0.3278, 1.0, 0.4072, 0.4125, 0.3278, 1.0, 0.4072, 0.4125, 0.3278, 1.0, 0.4072, 0.4125, 0.3278, 1.0, 0.4072, 0.4125, 0.3278, 1.0, 1.0, 1.0, 1.0, 1.0, 1.0, 1.0, 1.0, 1.0, 1.0, 1.0, 1.0, 1.0, 1.0, 1.0, 1.0, 1.0, 0.4125, 0.4179, 0.3325, 1.0, 0.4072, 0.4125, 0.3278, 1.0, 0.4072, 0.4125, 0.3278, 1.0, 0.4072, 0.4125, 0.3278, 1.0, 0.4072, 0.4125, 0.3278, 1.0, 0.4072, 0.4125, 0.3278, 1.0, 0.4072, 0.4125, 0.3278, 1.0, 0.4125, 0.4179, 0.3325, 1.0, 1.0, 1.0, 1.0, 1.0, 1.0, 1.0, 1.0, 1.0, 1.0, 1.0, 1.0, 1.0, 1.0, 1.0, 1.0, 1.0, 1.0, 1.0, 1.0, 1.0, 1.0, 1.0, 1.0, 1.0, 1.0, 1.0, 1.0, 1.0, 1.0, 1.0, 1.0, 1.0, 0.4072, 0.4125, 0.3278, 1.0, 0.4125, 0.4179, 0.3325, 1.0, 0.4233, 0.4287, 0.3467, 1.0, 0.4233, 0.4287, 0.3419, 1.0, 1.0, 1.0, 1.0, 1.0, 1.0, 1.0, 1.0, 1.0, 1.0, 1.0, 1.0, 1.0, 0.107, 0.05127, 0.04817, 1.0, 0.107, 0.05127, 0.04817, 1.0, 0.4072, 0.4125, 0.3278, 1.0, 0.4072, 0.4125, 0.3278, 1.0, 0.4072, 0.4125, 0.3278, 1.0, 0.4072, 0.4125, 0.3278, 1.0, 0.3968, 0.402, 0.3185, 1.0, 0.0865, 0.0331, 0.0331, 1.0, 0.0865, 0.0331, 0.0331, 1.0, 0.3968, 0.402, 0.3185, 1.0, 0.4072, 0.4125, 0.3278, 1.0, 0.2961, 0.2623, 0.2159, 1.0, 0.2623, 0.2232, 0.1845, 1.0, 0.3564, 0.3419, 0.2747, 1.0, 0.1144, 0.05613, 0.05286, 1.0, 0.402, 0.4072, 0.3231, 1.0, 0.1981, 0.1441, 0.1248, 1.0, 0.06125, 0.016, 0.01764, 1.0, 0.107, 0.05127, 0.04817, 1.0, 0.4072, 0.4125, 0.3278, 1.0, 0.3968, 0.402, 0.3185, 1.0, 0.4072, 0.4125, 0.3278, 1.0, 0.1144, 0.05781, 0.05448, 1.0, 0.3613, 0.3467, 0.2789, 1.0, 0.05951, 0.01444, 0.01681, 1.0, 0.06125, 0.01521, 0.01764, 1.0, 0.09759, 0.04092, 0.03955, 1.0, 0.07619, 0.02624, 0.02732, 1.0, 0.3712, 0.3663, 0.2918, 1.0, 0.2423, 0.1981, 0.1683, 1.0, 0.07819, 0.02732, 0.02843, 1.0, 0.06125, 0.01521, 0.01764, 1.0, 0.02122, 0.02122, 0.02956, 1.0, 0.02122, 0.02122, 0.02956, 1.0, 0.02122, 0.02122, 0.02956, 1.0, 0.02217, 0.02217, 0.03071, 1.0, 0.009721, 0.009721, 0.0137, 1.0, 0.009721, 0.009721, 0.0137, 1.0, 0.009721, 0.009721, 0.0137, 1.0, 0.01033, 0.01033, 0.01444, 1.0, 0.04374, 0.04374, 0.06301, 1.0, 0.04374, 0.04374, 0.06301, 1.0, 0.04374, 0.04374, 0.06301, 1.0, 0.04374, 0.04374, 0.06301, 1.0, 0.04374, 0.04374, 0.06301, 1.0, 0.04374, 0.04374, 0.06301, 1.0, 0.06125, 0.01521, 0.01764, 1.0, 0.04374, 0.04374, 0.06301, 1.0, 0.01521, 0.01521, 0.02029, 1.0, 0.01444, 0.01444, 0.01938, 1.0, 0.08866, 0.07819, 0.07421, 1.0, 0.0865, 0.05127, 0.04667, 1.0, 0.04519, 0.04092, 0.05613, 1.0, 0.01521, 0.01521, 0.02029, 1.0, 0.04374, 0.04374, 0.06301, 1.0, 0.04374, 0.04374, 0.06301, 1.0, 0.009721, 0.009721, 0.0137, 1.0, 0.009721, 0.009721, 0.0137, 1.0, 0.01444, 0.01444, 0.01938, 1.0, 0.0137, 0.0137, 0.0185, 1.0, 0.01033, 0.01033, 0.01444, 1.0, 0.01033, 0.01033, 0.01444, 1.0, 0.01096, 0.01096, 0.01521, 1.0, 0.01033, 0.01033, 0.01444, 1.0, 0.01096, 0.01096, 0.01521, 1.0, 0.01096, 0.01096, 0.01521, 1.0, 0.01096, 0.01096, 0.01521, 1.0, 0.01096, 0.01096, 0.01521, 1.0, 0.04374, 0.04374, 0.06301, 1.0, 0.05613, 0.02029, 0.02624, 1.0, 0.01521, 0.01444, 0.01938, 1.0, 0.04374, 0.04374, 0.06301, 1.0, 0.04374, 0.04374, 0.06301, 1.0, 0.01521, 0.01521, 0.02029, 1.0, 0.01444, 0.01444, 0.01938, 1.0, 0.01521, 0.01521, 0.02029, 1.0, 0.2346, 0.1812, 0.09531, 1.0, 0.2346, 0.1812, 0.09531, 1.0, 0.2307, 0.1779, 0.09759, 1.0, 0.2346, 0.1812, 0.09531, 1.0, 0.2346, 0.1812, 0.09531, 1.0, 0.2346, 0.1812, 0.09531, 1.0, 0.2307, 0.1779, 0.09759, 1.0, 0.2346, 0.1812, 0.09531, 1.0, 0.2307, 0.1779, 0.09759, 1.0, 0.2346, 0.1812, 0.09531, 1.0, 0.2307, 0.1779, 0.09759, 1.0, 0.2346, 0.1812, 0.09531, 1.0, 0.2346, 0.1812, 0.09531, 1.0, 0.2346, 0.1812, 0.09531, 1.0, 0.2346, 0.1812, 0.09531, 1.0, 0.2307, 0.1779, 0.09759, 1.0, 0.2346, 0.1812, 0.09531, 1.0, 0.2346, 0.1812, 0.09531, 1.0, 0.2346, 0.1812, 0.09531, 1.0, 0.2346, 0.1812, 0.09531, 1.0, 0.2307, 0.1779, 0.09759, 1.0, 0.2346, 0.1812, 0.09531, 1.0, 0.2346, 0.1812, 0.09531, 1.0, 0.2346, 0.1812, 0.09531, 1.0, 0.2384, 0.1845, 0.09759, 1.0, 0.2346, 0.1812, 0.09531, 1.0, 0.2384, 0.1845, 0.09759, 1.0, 0.2346, 0.1812, 0.09531, 1.0, 0.2307, 0.1779, 0.09759, 1.0, 0.2346, 0.1812, 0.09531, 1.0, 0.2346, 0.1812, 0.09531, 1.0, 0.2346, 0.1812, 0.09531, 1.0, 0.2307, 0.1779, 0.09759, 1.0, 0.2346, 0.1812, 0.09531, 1.0, 0.2346, 0.1812, 0.09531, 1.0, 0.2346, 0.1812, 0.09531, 1.0, 0.2346, 0.1812, 0.09531, 1.0, 0.2346, 0.1812, 0.09531, 1.0, 0.2346, 0.1812, 0.09531, 1.0, 0.2346, 0.1812, 0.09531, 1.0, 0.2346, 0.1812, 0.09531, 1.0, 0.2346, 0.1812, 0.09531, 1.0, 0.2307, 0.1779, 0.09759, 1.0, 0.2346, 0.1812, 0.09531, 1.0, 0.2346, 0.1812, 0.09531, 1.0, 0.2307, 0.1779, 0.09759, 1.0, 0.2307, 0.1779, 0.09759, 1.0, 0.2307, 0.1779, 0.09759, 1.0, 0.2307, 0.1779, 0.09759, 1.0, 0.2346, 0.1812, 0.09531, 1.0, 0.2346, 0.1812, 0.09531, 1.0, 0.2346, 0.1812, 0.09531, 1.0, 0.2307, 0.1779, 0.09759, 1.0, 0.2307, 0.1779, 0.09759, 1.0, 0.2307, 0.1779, 0.09759, 1.0, 0.2346, 0.1812, 0.09531, 1.0, 0.04374, 0.04374, 0.06301, 1.0, 0.01521, 0.01444, 0.01938, 1.0, 0.01521, 0.01521, 0.02029, 1.0, 0.04374, 0.04374, 0.06301, 1.0, 0.01033, 0.01033, 0.01444, 1.0, 0.01096, 0.01096, 0.01521, 1.0, 0.01033, 0.01033, 0.01444, 1.0, 0.01096, 0.01096, 0.01521, 1.0, 0.01033, 0.01033, 0.01444, 1.0, 0.009721, 0.009721, 0.0137, 1.0, 0.009721, 0.009721, 0.0137, 1.0, 0.01521, 0.01033, 0.01444, 1.0, 0.04374, 0.04374, 0.06301, 1.0, 0.04374, 0.04374, 0.06301, 1.0, 0.04374, 0.04374, 0.06301, 1.0, 0.04817, 0.03689, 0.05127, 1.0, 0.02217, 0.02217, 0.03071, 1.0, 0.02217, 0.02217, 0.03071, 1.0, 0.02122, 0.02122, 0.02956, 1.0, 0.02122, 0.02122, 0.02956, 1.0, 0.01444, 0.01444, 0.01938, 1.0, 0.01444, 0.01444, 0.01938, 1.0, 0.0999, 0.09084, 0.08228, 1.0, 0.0999, 0.09084, 0.08228, 1.0, 0.01444, 0.01444, 0.01938, 1.0, 0.01444, 0.01444, 0.01938, 1.0, 0.0999, 0.09084, 0.08228, 1.0, 0.09759, 0.08866, 0.08022, 1.0, 0.01521, 0.01521, 0.02029, 1.0, 0.01521, 0.01521, 0.02029, 1.0, 0.0999, 0.09084, 0.08228, 1.0, 0.0999, 0.09084, 0.08228, 1.0, 0.01521, 0.01521, 0.02029, 1.0, 0.01521, 0.01521, 0.02029, 1.0, 0.0999, 0.09084, 0.08228, 1.0, 0.0999, 0.09084, 0.08228, 1.0, 0.01444, 0.01444, 0.01938, 1.0, 0.01444, 0.01444, 0.01938, 1.0, 0.01444, 0.01444, 0.01938, 1.0, 0.01444, 0.01444, 0.01938, 1.0, 0.0999, 0.09084, 0.08228, 1.0, 0.0999, 0.09084, 0.08228, 1.0, 0.0999, 0.09084, 0.08228, 1.0, 0.0999, 0.09084, 0.08228, 1.0, 1.0, 1.0, 1.0, 1.0, 1.0, 1.0, 1.0, 1.0, 1.0, 1.0, 1.0, 1.0, 1.0, 1.0, 1.0, 1.0, 0.01444, 0.01444, 0.01938, 1.0, 0.01521, 0.01521, 0.02029, 1.0, 0.01444, 0.01444, 0.01938, 1.0, 0.01444, 0.01444, 0.01938, 1.0, 0.01521, 0.01521, 0.02029, 1.0, 0.01444, 0.01444, 0.01938, 1.0, 0.01444, 0.01444, 0.01938, 1.0, 0.01521, 0.01521, 0.02029, 1.0, 0.1022, 0.08866, 0.08022, 1.0, 0.1022, 0.0865, 0.07819, 1.0, 0.1022, 0.08866, 0.08022, 1.0, 0.0999, 0.08866, 0.08022, 1.0, 0.0999, 0.09084, 0.08228, 1.0, 0.0999, 0.09084, 0.08228, 1.0, 0.1022, 0.09306, 0.08438, 1.0, 0.1022, 0.09306, 0.08438, 1.0, 0.0999, 0.09084, 0.08228, 1.0, 0.0999, 0.09084, 0.08228, 1.0, 0.0999, 0.09084, 0.08228, 1.0, 0.0999, 0.09084, 0.08228, 1.0, 0.0999, 0.09084, 0.08228, 1.0, 0.0999, 0.09084, 0.08228, 1.0, 0.0999, 0.09084, 0.08228, 1.0, 0.09759, 0.08866, 0.08022, 1.0, 0.0999, 0.09084, 0.08228, 1.0, 0.0999, 0.09084, 0.08228, 1.0, 0.0999, 0.09084, 0.08228, 1.0, 0.0999, 0.09084, 0.08228, 1.0, 0.402, 0.4072, 0.3231, 1.0, 0.4072, 0.4125, 0.3278, 1.0, 0.06125, 0.01521, 0.01764, 1.0, 0.05951, 0.01444, 0.01681, 1.0, 0.4072, 0.4125, 0.3278, 1.0, 0.4072, 0.4125, 0.3278, 1.0, 0.05951, 0.01444, 0.01681, 1.0, 0.06125, 0.01521, 0.01764, 1.0, 0.402, 0.4072, 0.3231, 1.0, 0.4072, 0.4125, 0.3278, 1.0, 0.06125, 0.01521, 0.01764, 1.0, 0.05951, 0.01444, 0.01681, 1.0, 0.402, 0.4072, 0.3231, 1.0, 0.402, 0.4072, 0.3231, 1.0, 0.05951, 0.01444, 0.01681, 1.0, 0.06125, 0.01521, 0.01764, 1.0, 0.4072, 0.4125, 0.3278, 1.0, 0.4072, 0.4125, 0.3278, 1.0, 0.402, 0.4072, 0.3231, 1.0, 0.4072, 0.4125, 0.3278, 1.0, 0.06125, 0.01521, 0.01764, 1.0, 0.05951, 0.01444, 0.01681, 1.0, 0.05951, 0.01444, 0.01681, 1.0, 0.05951, 0.01444, 0.01681, 1.0, 0.4072, 0.4125, 0.3278, 1.0, 0.4072, 0.4125, 0.3278, 1.0, 0.4072, 0.4125, 0.3278, 1.0, 0.402, 0.4072, 0.3231, 1.0, 0.402, 0.4072, 0.3231, 1.0, 0.4072, 0.4125, 0.3278, 1.0, 0.402, 0.4072, 0.3231, 1.0, 0.4072, 0.4125, 0.3278, 1.0, 0.402, 0.4072, 0.3231, 1.0, 0.402, 0.4072, 0.3231, 1.0, 0.402, 0.4072, 0.3278, 1.0, 0.4072, 0.4125, 0.3278, 1.0, 0.402, 0.4072, 0.3231, 1.0, 0.402, 0.4072, 0.3231, 1.0, 0.4072, 0.4125, 0.3278, 1.0, 0.402, 0.4072, 0.3231, 1.0, 0.05951, 0.01444, 0.01681, 1.0, 0.05951, 0.01444, 0.01681, 1.0, 0.05951, 0.01444, 0.01681, 1.0, 0.05951, 0.01444, 0.01681, 1.0, 1.0, 1.0, 1.0, 1.0, 1.0, 1.0, 1.0, 1.0, 1.0, 1.0, 1.0, 1.0, 1.0, 1.0, 1.0, 1.0, 0.06125, 0.01444, 0.01764, 1.0, 0.05951, 0.01444, 0.01681, 1.0, 0.05951, 0.01444, 0.01681, 1.0, 0.06125, 0.01521, 0.01764, 1.0, 0.06125, 0.01521, 0.01764, 1.0, 0.05951, 0.01444, 0.01681, 1.0, 0.06125, 0.01521, 0.01764, 1.0, 0.05951, 0.01444, 0.01681, 1.0, 0.4072, 0.4125, 0.3278, 1.0, 0.4072, 0.4125, 0.3278, 1.0, 0.4072, 0.4125, 0.3278, 1.0, 0.4072, 0.4125, 0.3278, 1.0, 0.4072, 0.4125, 0.3278, 1.0, 0.4072, 0.4125, 0.3278, 1.0, 0.4125, 0.4179, 0.3325, 1.0, 0.4072, 0.4125, 0.3278, 1.0, 0.4072, 0.4125, 0.3278, 1.0, 0.4072, 0.4125, 0.3278, 1.0, 0.4072, 0.4125, 0.3278, 1.0, 0.4125, 0.4179, 0.3325, 1.0, 0.4072, 0.4125, 0.3278, 1.0, 0.4072, 0.4125, 0.3278, 1.0, 0.4072, 0.4125, 0.3278, 1.0, 0.4072, 0.4125, 0.3278, 1.0, 0.4125, 0.4179, 0.3325, 1.0, 0.4125, 0.4179, 0.3325, 1.0, 0.4125, 0.4179, 0.3325, 1.0, 0.4072, 0.4125, 0.3278, 1.0, 0.4072, 0.4125, 0.3278, 1.0, 0.4072, 0.4125, 0.3278, 1.0, 0.4125, 0.4179, 0.3325, 1.0, 0.4072, 0.4125, 0.3278, 1.0, 1.0, 1.0, 1.0, 1.0, 1.0, 1.0, 1.0, 1.0, 1.0, 1.0, 1.0, 1.0, 1.0, 1.0, 1.0, 1.0, 0.4125, 0.4179, 0.3325, 1.0, 0.4125, 0.4179, 0.3325, 1.0, 0.4125, 0.4179, 0.3325, 1.0, 0.4072, 0.4125, 0.3278, 1.0, 0.807, 0.5841, 0.5395, 1.0, 0.807, 0.5841, 0.5395, 1.0, 0.807, 0.5841, 0.5395, 1.0, 0.807, 0.5841, 0.5395, 1.0, 0.4072, 0.4125, 0.3278, 1.0, 0.4072, 0.4125, 0.3278, 1.0, 0.4072, 0.4125, 0.3278, 1.0, 0.4072, 0.4125, 0.3278, 1.0, 0.4072, 0.4125, 0.3278, 1.0, 0.4072, 0.4125, 0.3278, 1.0, 0.4072, 0.4125, 0.3278, 1.0, 0.4072, 0.4125, 0.3278, 1.0, 0.4072, 0.4125, 0.3278, 1.0, 0.4125, 0.4179, 0.3325, 1.0, 0.4072, 0.4125, 0.3278, 1.0, 0.4072, 0.4125, 0.3278, 1.0, 0.4125, 0.4179, 0.3325, 1.0, 0.4125, 0.4125, 0.3278, 1.0, 0.4072, 0.4125, 0.3278, 1.0, 0.4072, 0.4125, 0.3278, 1.0, 0.4072, 0.4125, 0.3278, 1.0, 0.4072, 0.4125, 0.3278, 1.0, 0.4072, 0.4125, 0.3278, 1.0, 0.4072, 0.4125, 0.3278, 1.0, 0.04374, 0.04374, 0.06301, 1.0, 0.04374, 0.04374, 0.06301, 1.0, 0.05127, 0.0319, 0.04374, 1.0, 0.04374, 0.04374, 0.06301, 1.0, 0.04519, 0.04092, 0.05613, 1.0, 0.01521, 0.01521, 0.02029, 1.0, 0.01521, 0.01521, 0.02029, 1.0, 0.01521, 0.01521, 0.02029, 1.0, 0.04374, 0.04374, 0.06301, 1.0, 0.05127, 0.0319, 0.04374, 1.0, 0.01521, 0.01521, 0.02029, 1.0, 0.04817, 0.03689, 0.05127, 1.0, 0.06125, 0.01521, 0.01764, 1.0, 0.04374, 0.04374, 0.06301, 1.0, 0.04374, 0.04374, 0.06301, 1.0, 0.04374, 0.04374, 0.06301, 1.0, 0.01521, 0.01521, 0.02029, 1.0, 0.01444, 0.01444, 0.01938, 1.0, 0.01444, 0.01444, 0.01938, 1.0, 0.01444, 0.01444, 0.01938, 1.0, 0.01521, 0.01521, 0.02029, 1.0, 0.01521, 0.01521, 0.02029, 1.0, 0.01444, 0.01444, 0.01938, 1.0, 0.01444, 0.01444, 0.01938, 1.0, 0.01521, 0.01521, 0.02029, 1.0, 0.01444, 0.01444, 0.01938, 1.0, 0.01444, 0.01444, 0.01938, 1.0, 0.01444, 0.01444, 0.01938, 1.0, 0.01444, 0.01444, 0.01938, 1.0, 0.01444, 0.01444, 0.01938, 1.0, 0.01444, 0.01444, 0.01938, 1.0, 0.01444, 0.01444, 0.01938, 1.0, 0.02217, 0.02217, 0.03071, 1.0, 0.02217, 0.02217, 0.03071, 1.0, 0.02122, 0.02122, 0.02956, 1.0, 0.02217, 0.02217, 0.03071, 1.0, 0.01444, 0.01444, 0.01938, 1.0, 0.01444, 0.01444, 0.01938, 1.0, 0.01444, 0.01444, 0.01938, 1.0, 0.01444, 0.01444, 0.01938, 1.0, 0.01444, 0.01444, 0.01938, 1.0, 0.01444, 0.01444, 0.01938, 1.0, 0.01444, 0.01444, 0.01938, 1.0, 0.01444, 0.01444, 0.01938, 1.0, 0.02122, 0.02122, 0.02956, 1.0, 0.02122, 0.02122, 0.02956, 1.0, 0.02217, 0.02217, 0.03071, 1.0, 0.02217, 0.02217, 0.03071, 1.0, 0.01444, 0.01444, 0.01938, 1.0, 0.01444, 0.01444, 0.01938, 1.0, 0.01444, 0.01444, 0.01938, 1.0, 0.01444, 0.01444, 0.01938, 1.0, 0.01444, 0.01444, 0.01938, 1.0, 0.01444, 0.01444, 0.01938, 1.0, 0.01444, 0.01444, 0.01938, 1.0, 0.01444, 0.01444, 0.01938, 1.0, 0.4072, 0.4125, 0.3278, 1.0, 0.4072, 0.4125, 0.3278, 1.0, 0.4072, 0.4125, 0.3278, 1.0, 0.4072, 0.4125, 0.3278, 1.0, 0.4072, 0.4125, 0.3278, 1.0, 0.4072, 0.4125, 0.3278, 1.0, 0.4072, 0.4125, 0.3278, 1.0, 0.4072, 0.4125, 0.3278, 1.0, 0.4072, 0.4125, 0.3278, 1.0, 0.4072, 0.4125, 0.3278, 1.0, 0.4072, 0.4125, 0.3278, 1.0, 0.4125, 0.4125, 0.3278, 1.0, 0.4125, 0.4125, 0.3278, 1.0, 0.4072, 0.4125, 0.3278, 1.0, 0.4072, 0.4125, 0.3278, 1.0, 0.4072, 0.4125, 0.3278, 1.0, 0.4072, 0.4125, 0.3278, 1.0, 0.4072, 0.4125, 0.3278, 1.0, 0.4072, 0.4125, 0.3278, 1.0, 0.4125, 0.4179, 0.3325, 1.0, 0.4072, 0.4125, 0.3278, 1.0, 0.4072, 0.4125, 0.3278, 1.0, 0.4072, 0.4125, 0.3278, 1.0, 0.4072, 0.4125, 0.3278, 1.0, 0.4072, 0.4125, 0.3278, 1.0, 0.4072, 0.4125, 0.3278, 1.0, 0.4072, 0.4125, 0.3278, 1.0, 0.4072, 0.4125, 0.3278, 1.0, 0.4072, 0.4125, 0.3278, 1.0, 0.4072, 0.4125, 0.3278, 1.0, 0.4072, 0.4125, 0.3278, 1.0, 0.4072, 0.4125, 0.3278, 1.0, 0.4072, 0.4125, 0.3278, 1.0, 0.4125, 0.4179, 0.3325, 1.0, 0.4072, 0.4125, 0.3278, 1.0, 0.4072, 0.4125, 0.3278, 1.0, 0.4072, 0.4125, 0.3278, 1.0, 0.4072, 0.4125, 0.3278, 1.0, 0.4072, 0.4125, 0.3278, 1.0, 0.4072, 0.4125, 0.3278, 1.0, 0.4072, 0.4125, 0.3278, 1.0, 0.4072, 0.4125, 0.3278, 1.0, 1.0, 1.0, 1.0, 1.0, 1.0, 1.0, 1.0, 1.0, 1.0, 1.0, 1.0, 1.0, 1.0, 1.0, 1.0, 1.0, 0.4125, 0.4179, 0.3325, 1.0, 0.4072, 0.4125, 0.3278, 1.0, 0.4072, 0.4125, 0.3278, 1.0, 0.4072, 0.4125, 0.3278, 1.0, 0.4072, 0.4125, 0.3278, 1.0, 0.4125, 0.4179, 0.3325, 1.0, 0.4072, 0.4125, 0.3278, 1.0, 0.4072, 0.4125, 0.3278, 1.0, 1.0, 1.0, 1.0, 1.0, 1.0, 1.0, 1.0, 1.0, 1.0, 1.0, 1.0, 1.0, 1.0, 1.0, 1.0, 1.0, 1.0, 1.0, 1.0, 1.0, 1.0, 1.0, 1.0, 1.0, 1.0, 1.0, 1.0, 1.0, 1.0, 1.0, 1.0, 1.0, 0.4125, 0.4179, 0.3325, 1.0, 0.4125, 0.4179, 0.3325, 1.0, 0.4125, 0.4179, 0.3325, 1.0, 0.4125, 0.4179, 0.3325, 1.0, 1.0, 1.0, 1.0, 1.0, 1.0, 1.0, 1.0, 1.0, 1.0, 1.0, 1.0, 1.0, 0.4072, 0.4125, 0.3278, 1.0, 0.4072, 0.4125, 0.3278, 1.0, 0.4072, 0.4125, 0.3278, 1.0, 0.4072, 0.4125, 0.3278, 1.0, 0.402, 0.4072, 0.3231, 1.0, 0.3005, 0.2705, 0.2195, 1.0, 0.1981, 0.1441, 0.1248, 1.0, 0.402, 0.4072, 0.3231, 1.0, 0.3005, 0.2705, 0.2195, 1.0, 0.4072, 0.4125, 0.3278, 1.0, 0.07036, 0.02122, 0.02315, 1.0, 0.1981, 0.1441, 0.1248, 1.0, 0.4072, 0.4125, 0.3278, 1.0, 0.402, 0.4072, 0.3231, 1.0, 0.1144, 0.05781, 0.05448, 1.0, 0.07036, 0.02122, 0.02315, 1.0, 0.4072, 0.4125, 0.3278, 1.0, 0.4072, 0.4125, 0.3278, 1.0, 0.4072, 0.4125, 0.3278, 1.0, 0.4072, 0.4125, 0.3278, 1.0, 0.1981, 0.1441, 0.1248, 1.0, 0.07036, 0.02122, 0.02315, 1.0, 0.1144, 0.05781, 0.05448, 1.0, 0.4072, 0.4125, 0.3278, 1.0, 0.2423, 0.1981, 0.1651, 1.0, 0.4072, 0.4125, 0.3278, 1.0, 0.4072, 0.4125, 0.3278, 1.0, 0.3231, 0.2961, 0.2423, 1.0, 0.3763, 0.3712, 0.2961, 1.0, 0.4125, 0.4179, 0.3325, 1.0, 0.402, 0.4072, 0.3231, 1.0, 0.2423, 0.1946, 0.1651, 1.0, 0.4072, 0.4125, 0.3278, 1.0, 0.4072, 0.4125, 0.3278, 1.0, 0.402, 0.4072, 0.3278, 1.0, 0.4072, 0.4125, 0.3278, 1.0, 0.3231, 0.2961, 0.2423, 1.0, 0.4072, 0.4125, 0.3278, 1.0, 0.4072, 0.4125, 0.3278, 1.0, 0.3005, 0.2705, 0.2195, 1.0, 0.2423, 0.1981, 0.1683, 1.0, 0.3185, 0.2961, 0.2384, 1.0, 0.3005, 0.2705, 0.2195, 1.0, 0.402, 0.4072, 0.3231, 1.0, 0.1022, 0.04667, 0.04519, 1.0, 0.2623, 0.2232, 0.1845, 1.0, 0.402, 0.4072, 0.3278, 1.0, 0.4072, 0.4125, 0.3278, 1.0, 0.06125, 0.01521, 0.01764, 1.0, 0.0865, 0.0331, 0.0331, 1.0, 0.2961, 0.2623, 0.2159, 1.0, 0.09759, 0.04092, 0.03955, 1.0, 0.1746, 0.1195, 0.1046, 1.0, 0.4072, 0.4125, 0.3278, 1.0, 0.0865, 0.0331, 0.0331, 1.0, 0.06125, 0.01521, 0.01764, 1.0])
me_cube.materials.append(mat_vc)
me_cube.use_remesh_preserve_volume = False
me_cube.use_remesh_preserve_attributes = False
me_cube.use_mirror_vertex_groups = False
me_cube.use_paint_bone_selection = False
me_cube.use_paint_mask = True
me_cube.update()
arm_armature = bpy.data.armatures.new('Armature')  # bones are not reproduced

# ---- objects
ob_armature = bpy.data.objects.new('Armature', arm_armature)
ob_cube_001 = bpy.data.objects.new('Cube.001', me_cube_001)
ob_cube = bpy.data.objects.new('Cube', me_cube)

# ---- transforms, parenting, visibility, modifiers, constraints
ob_armature.location = (-0.3752, 0.1959, 3.883)
ob_armature.rotation_euler = (0.0, -0.0, 1.571)
ob_armature.scale = (0.6587, 0.6587, 0.6587)
ob_armature.show_in_front = True
ob_armature.lineart.crease_threshold = 0.0
ob_cube_001.parent = ob_armature
ob_cube_001.matrix_parent_inverse = Matrix(((1.0, 0.0, 0.0, -0.0), (0.0, 1.0, 0.0, -0.0), (0.0, 0.0, 1.0, -5.9), (0.0, 0.0, 0.0, 1.0)))
ob_cube_001.location = (0.0, 0.0, 0.0)
ob_cube_001.scale = (2.498, 0.5593, 0.2964)
ob_cube_001.lineart.crease_threshold = 0.0
_vg = ob_cube_001.vertex_groups.new(name='spine1')
_vg = ob_cube_001.vertex_groups.new(name='spine2')
_vg = ob_cube_001.vertex_groups.new(name='spine3')
_vg = ob_cube_001.vertex_groups.new(name='spineneck')
_vg = ob_cube_001.vertex_groups.new(name='spinehead')
_vg = ob_cube_001.vertex_groups.new(name='arm1.L')
_vg = ob_cube_001.vertex_groups.new(name='arm2.L')
_vg = ob_cube_001.vertex_groups.new(name='armhand.L')
_vg = ob_cube_001.vertex_groups.new(name='arm1.R')
_vg = ob_cube_001.vertex_groups.new(name='arm2.R')
_vg = ob_cube_001.vertex_groups.new(name='armhand.R')
_vg.add([0, 1, 2, 3, 4, 5, 6, 7, 8, 9, 10, 11, 12, 13, 14, 15, 16, 17, 18, 19, 20, 21, 22, 23], 1.0, 'REPLACE')
_vg = ob_cube_001.vertex_groups.new(name='leg1.L')
_vg = ob_cube_001.vertex_groups.new(name='leg2.L')
_vg = ob_cube_001.vertex_groups.new(name='legfoot.L')
_vg = ob_cube_001.vertex_groups.new(name='ikF.L')
_vg = ob_cube_001.vertex_groups.new(name='ikFP.L')
_vg = ob_cube_001.vertex_groups.new(name='ikAP.L')
_vg = ob_cube_001.vertex_groups.new(name='ikA.L')
_vg = ob_cube_001.vertex_groups.new(name='leg1.R')
_vg = ob_cube_001.vertex_groups.new(name='leg2.R')
_vg = ob_cube_001.vertex_groups.new(name='legfoot.R')
_vg = ob_cube_001.vertex_groups.new(name='ikF.R')
_vg = ob_cube_001.vertex_groups.new(name='ikFP.R')
_vg = ob_cube_001.vertex_groups.new(name='ikAP.R')
_vg = ob_cube_001.vertex_groups.new(name='ikA.R')
_m = ob_cube_001.modifiers.new('Armature', 'ARMATURE')
_m.object = ob_armature
ob_cube.parent = ob_armature
ob_cube.matrix_parent_inverse = Matrix(((1.0, 0.0, 0.0, -0.0), (0.0, 1.0, 0.0, -0.0), (0.0, 0.0, 1.0, -5.9), (0.0, 0.0, 0.0, 1.0)))
ob_cube.location = (0.0, 0.0, 0.0)
ob_cube.lock_rotations_4d = False
ob_cube.empty_display_type = 'ARROWS'
ob_cube.lineart.crease_threshold = 0.0
_vg = ob_cube.vertex_groups.new(name='spine1')
_vg.add([0, 1, 2, 3, 24, 25, 113, 114, 115, 116, 117, 118, 119, 120, 145, 146, 147], 1.0, 'REPLACE')
_vg = ob_cube.vertex_groups.new(name='spine2')
for _i, _w in zip([4, 5, 26, 76, 77, 78, 121, 122, 123, 124, 148, 199, 200, 201, 202, 203], [0.4872, 0.7052, 0.4755, 1.0, 1.0, 1.0, 0.4872, 0.7052, 0.393, 0.7698, 0.4755, 1.0, 1.0, 1.0, 1.0, 1.0]): _vg.add([_i], _w, 'REPLACE')
_vg = ob_cube.vertex_groups.new(name='spine3')
for _i, _w in zip([4, 5, 6, 7, 26, 27, 121, 122, 123, 124, 125, 126, 127, 128, 148, 149, 150], [0.5128, 0.2948, 1.0, 1.0, 0.5245, 1.0, 0.5128, 0.2948, 0.607, 0.2302, 1.0, 1.0, 1.0, 1.0, 0.5245, 1.0, 1.0]): _vg.add([_i], _w, 'REPLACE')
_vg = ob_cube.vertex_groups.new(name='spineneck')
_vg.add([103, 104, 105, 106, 228, 229, 230, 231, 232, 233, 234, 235, 236, 237, 238, 239], 1.0, 'REPLACE')
_vg = ob_cube.vertex_groups.new(name='spinehead')
_vg.add([107, 108, 109, 110, 111, 112, 240, 241, 242, 243, 244, 245, 246, 247, 248, 249, 250, 251, 252, 253, 254, 255, 256, 257], 1.0, 'REPLACE')
_vg = ob_cube.vertex_groups.new(name='arm1.L')
_vg.add([44, 45, 46, 47, 48, 49, 50, 51, 52, 53, 54, 55, 56, 57, 58, 59], 1.0, 'REPLACE')
_vg = ob_cube.vertex_groups.new(name='arm2.L')
_vg.add([60, 61, 62, 63, 64, 65, 66, 67, 68, 69, 70, 71, 72, 73, 74, 75], 1.0, 'REPLACE')
_vg = ob_cube.vertex_groups.new(name='armhand.L')
_vg.add([91, 92, 93, 94, 95, 96, 97, 98, 99, 100, 101, 102], 1.0, 'REPLACE')
_vg = ob_cube.vertex_groups.new(name='arm1.R')
_vg.add([167, 168, 169, 170, 171, 172, 173, 174, 175, 176, 177, 178, 179, 180, 181, 182], 1.0, 'REPLACE')
_vg = ob_cube.vertex_groups.new(name='arm2.R')
_vg.add([183, 184, 185, 186, 187, 188, 189, 190, 191, 192, 193, 194, 195, 196, 197, 198], 1.0, 'REPLACE')
_vg = ob_cube.vertex_groups.new(name='armhand.R')
_vg.add([216, 217, 218, 219, 220, 221, 222, 223, 224, 225, 226, 227], 1.0, 'REPLACE')
_vg = ob_cube.vertex_groups.new(name='leg1.L')
_vg.add([8, 9, 10, 11, 12, 13, 14, 15, 16, 17, 18, 19, 20, 21, 22, 23], 1.0, 'REPLACE')
_vg = ob_cube.vertex_groups.new(name='leg2.L')
_vg.add([28, 29, 30, 31, 32, 33, 34, 35, 36, 37, 38, 39, 40, 41, 42, 43], 1.0, 'REPLACE')
_vg = ob_cube.vertex_groups.new(name='legfoot.L')
_vg.add([79, 80, 81, 82, 83, 84, 85, 86, 87, 88, 89, 90], 1.0, 'REPLACE')
_vg = ob_cube.vertex_groups.new(name='ikF.L')
_vg = ob_cube.vertex_groups.new(name='ikFP.L')
_vg = ob_cube.vertex_groups.new(name='ikAP.L')
_vg = ob_cube.vertex_groups.new(name='ikA.L')
_vg = ob_cube.vertex_groups.new(name='leg1.R')
_vg.add([129, 130, 131, 132, 133, 134, 135, 136, 137, 138, 139, 140, 141, 142, 143, 144], 1.0, 'REPLACE')
_vg = ob_cube.vertex_groups.new(name='leg2.R')
_vg.add([151, 152, 153, 154, 155, 156, 157, 158, 159, 160, 161, 162, 163, 164, 165, 166], 1.0, 'REPLACE')
_vg = ob_cube.vertex_groups.new(name='legfoot.R')
_vg.add([204, 205, 206, 207, 208, 209, 210, 211, 212, 213, 214, 215], 1.0, 'REPLACE')
_vg = ob_cube.vertex_groups.new(name='ikF.R')
_vg = ob_cube.vertex_groups.new(name='ikFP.R')
_vg = ob_cube.vertex_groups.new(name='ikAP.R')
_vg = ob_cube.vertex_groups.new(name='ikA.R')
_m = ob_cube.modifiers.new('Armature', 'ARMATURE')
_m.object = ob_armature

# ---- collection membership
col_collection_1.objects.link(ob_armature)
col_collection_1.objects.link(ob_cube_001)
col_collection_1.objects.link(ob_cube)

# ---- scene / render settings (as saved in the file)
scene.frame_start = 5; scene.frame_end = 25; scene.frame_set(36)
scene.render.engine = 'BLENDER_EEVEE_NEXT'
scene.render.resolution_percentage = 50
scene.render.dither_intensity = 0.0
scene.cycles.use_denoising = False
scene.cycles.samples = 128
scene.cycles.sampling_pattern = 'TABULATED_SOBOL'
scene.cycles.light_sampling_threshold = 0.0
scene.cycles.use_adaptive_sampling = False
scene.cycles.use_light_tree = False
scene.cycles.blur_glossy = 0.0
scene.cycles.sample_clamp_indirect = 0.0
scene.view_settings.view_transform = 'Standard'
bpy.context.view_layer.update()

# ---- added for rendering (the .blend has no active camera and no usable light): camera, sun
cam_auto = bpy.data.cameras.new('AutoCamera')
cam_auto.lens = 50.0
cam_auto.sensor_width = 36.0
cam_auto.clip_end = 1000.0
ob_auto_camera = bpy.data.objects.new('AutoCamera', cam_auto)
scene.collection.objects.link(ob_auto_camera)
ob_auto_camera.location = (8.92511, -10.6364, 10.5908)
ob_auto_camera.rotation_euler = (1.09748, -7.21219e-08, 0.694738)
scene.camera = ob_auto_camera
light_auto_sun = bpy.data.lights.new('AutoSun', 'SUN')
light_auto_sun.energy = 3.0
light_auto_sun.angle = 0.0523599
ob_auto_sun = bpy.data.objects.new('AutoSun', light_auto_sun)
scene.collection.objects.link(ob_auto_sun)
ob_auto_sun.rotation_euler = (0.872665, 0.174533, 0.523599)
bpy.context.view_layer.update()
